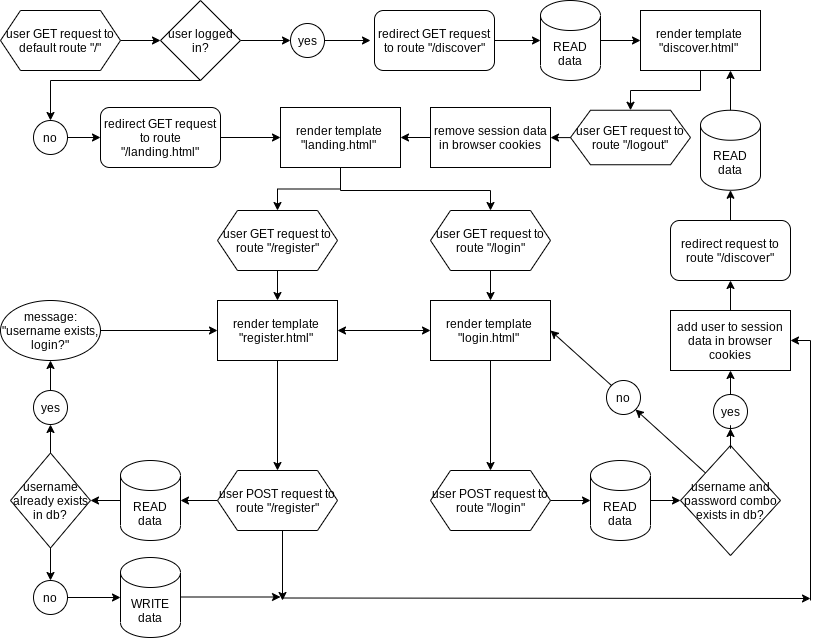

The diagram above was exported from draw.io. Its source (the exported page's mxGraphModel, read from the mxfile embedded in the PNG):
<mxGraphModel dx="1038" dy="539" grid="1" gridSize="10" guides="1" tooltips="1" connect="1" arrows="1" fold="1" page="1" pageScale="1" pageWidth="1169" pageHeight="827" math="0" shadow="0">
  <root>
    <mxCell id="WIyWlLk6GJQsqaUBKTNV-0" />
    <mxCell id="WIyWlLk6GJQsqaUBKTNV-1" parent="WIyWlLk6GJQsqaUBKTNV-0" />
    <mxCell id="omscdMc2gl0bV058F1-3-1" value="" style="edgeStyle=orthogonalEdgeStyle;rounded=0;orthogonalLoop=1;jettySize=auto;html=1;entryX=0;entryY=0.5;entryDx=0;entryDy=0;" parent="WIyWlLk6GJQsqaUBKTNV-1" target="omscdMc2gl0bV058F1-3-3" edge="1">
      <mxGeometry relative="1" as="geometry">
        <mxPoint x="160" y="60" as="sourcePoint" />
        <mxPoint x="540" y="60" as="targetPoint" />
      </mxGeometry>
    </mxCell>
    <mxCell id="omscdMc2gl0bV058F1-3-6" value="" style="edgeStyle=orthogonalEdgeStyle;rounded=0;orthogonalLoop=1;jettySize=auto;html=1;" parent="WIyWlLk6GJQsqaUBKTNV-1" source="omscdMc2gl0bV058F1-3-3" target="omscdMc2gl0bV058F1-3-5" edge="1">
      <mxGeometry relative="1" as="geometry" />
    </mxCell>
    <mxCell id="omscdMc2gl0bV058F1-3-97" style="edgeStyle=orthogonalEdgeStyle;rounded=0;orthogonalLoop=1;jettySize=auto;html=1;exitX=0.5;exitY=1;exitDx=0;exitDy=0;entryX=0.5;entryY=0;entryDx=0;entryDy=0;" parent="WIyWlLk6GJQsqaUBKTNV-1" source="omscdMc2gl0bV058F1-3-3" target="omscdMc2gl0bV058F1-3-10" edge="1">
      <mxGeometry relative="1" as="geometry">
        <Array as="points">
          <mxPoint x="90" y="100" />
        </Array>
      </mxGeometry>
    </mxCell>
    <mxCell id="omscdMc2gl0bV058F1-3-3" value="user logged in?" style="rhombus;whiteSpace=wrap;html=1;" parent="WIyWlLk6GJQsqaUBKTNV-1" vertex="1">
      <mxGeometry x="200" y="20" width="80" height="80" as="geometry" />
    </mxCell>
    <mxCell id="omscdMc2gl0bV058F1-3-9" value="" style="edgeStyle=orthogonalEdgeStyle;rounded=0;orthogonalLoop=1;jettySize=auto;html=1;" parent="WIyWlLk6GJQsqaUBKTNV-1" source="omscdMc2gl0bV058F1-3-5" edge="1">
      <mxGeometry relative="1" as="geometry">
        <mxPoint x="410" y="60" as="targetPoint" />
      </mxGeometry>
    </mxCell>
    <mxCell id="omscdMc2gl0bV058F1-3-5" value="yes" style="ellipse;whiteSpace=wrap;html=1;aspect=fixed;" parent="WIyWlLk6GJQsqaUBKTNV-1" vertex="1">
      <mxGeometry x="330" y="43" width="34" height="34" as="geometry" />
    </mxCell>
    <mxCell id="omscdMc2gl0bV058F1-3-35" value="" style="edgeStyle=orthogonalEdgeStyle;rounded=0;orthogonalLoop=1;jettySize=auto;html=1;" parent="WIyWlLk6GJQsqaUBKTNV-1" source="omscdMc2gl0bV058F1-3-98" target="omscdMc2gl0bV058F1-3-13" edge="1">
      <mxGeometry relative="1" as="geometry" />
    </mxCell>
    <mxCell id="omscdMc2gl0bV058F1-3-10" value="no" style="ellipse;whiteSpace=wrap;html=1;aspect=fixed;" parent="WIyWlLk6GJQsqaUBKTNV-1" vertex="1">
      <mxGeometry x="73" y="140" width="34" height="34" as="geometry" />
    </mxCell>
    <mxCell id="omscdMc2gl0bV058F1-3-26" value="" style="edgeStyle=orthogonalEdgeStyle;rounded=0;orthogonalLoop=1;jettySize=auto;html=1;" parent="WIyWlLk6GJQsqaUBKTNV-1" source="omscdMc2gl0bV058F1-3-13" target="omscdMc2gl0bV058F1-3-23" edge="1">
      <mxGeometry relative="1" as="geometry" />
    </mxCell>
    <mxCell id="omscdMc2gl0bV058F1-3-27" value="" style="edgeStyle=orthogonalEdgeStyle;rounded=0;orthogonalLoop=1;jettySize=auto;html=1;" parent="WIyWlLk6GJQsqaUBKTNV-1" source="omscdMc2gl0bV058F1-3-13" target="omscdMc2gl0bV058F1-3-25" edge="1">
      <mxGeometry relative="1" as="geometry">
        <Array as="points">
          <mxPoint x="380" y="210" />
          <mxPoint x="530" y="210" />
        </Array>
      </mxGeometry>
    </mxCell>
    <mxCell id="omscdMc2gl0bV058F1-3-13" value="render template&amp;nbsp;&lt;br&gt;&quot;landing.html&quot;&amp;nbsp;" style="rounded=0;whiteSpace=wrap;html=1;" parent="WIyWlLk6GJQsqaUBKTNV-1" vertex="1">
      <mxGeometry x="320" y="127" width="120" height="60" as="geometry" />
    </mxCell>
    <mxCell id="omscdMc2gl0bV058F1-3-19" value="" style="edgeStyle=orthogonalEdgeStyle;rounded=0;orthogonalLoop=1;jettySize=auto;html=1;" parent="WIyWlLk6GJQsqaUBKTNV-1" source="omscdMc2gl0bV058F1-3-14" target="omscdMc2gl0bV058F1-3-17" edge="1">
      <mxGeometry relative="1" as="geometry" />
    </mxCell>
    <mxCell id="omscdMc2gl0bV058F1-3-14" value="redirect GET request to route &quot;/discover&quot;" style="rounded=1;whiteSpace=wrap;html=1;" parent="WIyWlLk6GJQsqaUBKTNV-1" vertex="1">
      <mxGeometry x="414" y="30" width="120" height="60" as="geometry" />
    </mxCell>
    <mxCell id="omscdMc2gl0bV058F1-3-21" value="" style="edgeStyle=orthogonalEdgeStyle;rounded=0;orthogonalLoop=1;jettySize=auto;html=1;" parent="WIyWlLk6GJQsqaUBKTNV-1" source="omscdMc2gl0bV058F1-3-17" target="omscdMc2gl0bV058F1-3-20" edge="1">
      <mxGeometry relative="1" as="geometry" />
    </mxCell>
    <mxCell id="omscdMc2gl0bV058F1-3-17" value="READ data" style="shape=cylinder3;whiteSpace=wrap;html=1;boundedLbl=1;backgroundOutline=1;size=15;" parent="WIyWlLk6GJQsqaUBKTNV-1" vertex="1">
      <mxGeometry x="580" y="20" width="60" height="80" as="geometry" />
    </mxCell>
    <mxCell id="omscdMc2gl0bV058F1-3-34" value="" style="edgeStyle=orthogonalEdgeStyle;rounded=0;orthogonalLoop=1;jettySize=auto;html=1;" parent="WIyWlLk6GJQsqaUBKTNV-1" source="omscdMc2gl0bV058F1-3-20" target="omscdMc2gl0bV058F1-3-33" edge="1">
      <mxGeometry relative="1" as="geometry" />
    </mxCell>
    <mxCell id="omscdMc2gl0bV058F1-3-20" value="render template&amp;nbsp;&lt;br&gt;&quot;discover.html&quot;&amp;nbsp;" style="rounded=0;whiteSpace=wrap;html=1;" parent="WIyWlLk6GJQsqaUBKTNV-1" vertex="1">
      <mxGeometry x="680" y="30" width="120" height="60" as="geometry" />
    </mxCell>
    <mxCell id="omscdMc2gl0bV058F1-3-22" value="user GET request to default route &quot;/&quot;" style="shape=hexagon;perimeter=hexagonPerimeter2;whiteSpace=wrap;html=1;fixedSize=1;" parent="WIyWlLk6GJQsqaUBKTNV-1" vertex="1">
      <mxGeometry x="40" y="30" width="120" height="60" as="geometry" />
    </mxCell>
    <mxCell id="omscdMc2gl0bV058F1-3-43" value="" style="edgeStyle=orthogonalEdgeStyle;rounded=0;orthogonalLoop=1;jettySize=auto;html=1;" parent="WIyWlLk6GJQsqaUBKTNV-1" source="omscdMc2gl0bV058F1-3-23" target="omscdMc2gl0bV058F1-3-41" edge="1">
      <mxGeometry relative="1" as="geometry" />
    </mxCell>
    <mxCell id="omscdMc2gl0bV058F1-3-23" value="user GET request to route &quot;/register&quot;" style="shape=hexagon;perimeter=hexagonPerimeter2;whiteSpace=wrap;html=1;fixedSize=1;" parent="WIyWlLk6GJQsqaUBKTNV-1" vertex="1">
      <mxGeometry x="257" y="230" width="120" height="60" as="geometry" />
    </mxCell>
    <mxCell id="omscdMc2gl0bV058F1-3-31" value="" style="edgeStyle=orthogonalEdgeStyle;rounded=0;orthogonalLoop=1;jettySize=auto;html=1;" parent="WIyWlLk6GJQsqaUBKTNV-1" source="omscdMc2gl0bV058F1-3-25" target="omscdMc2gl0bV058F1-3-30" edge="1">
      <mxGeometry relative="1" as="geometry" />
    </mxCell>
    <mxCell id="omscdMc2gl0bV058F1-3-25" value="user GET request to route &quot;/login&quot;" style="shape=hexagon;perimeter=hexagonPerimeter2;whiteSpace=wrap;html=1;fixedSize=1;" parent="WIyWlLk6GJQsqaUBKTNV-1" vertex="1">
      <mxGeometry x="470" y="230" width="120" height="60" as="geometry" />
    </mxCell>
    <mxCell id="omscdMc2gl0bV058F1-3-49" value="" style="edgeStyle=orthogonalEdgeStyle;rounded=0;orthogonalLoop=1;jettySize=auto;html=1;" parent="WIyWlLk6GJQsqaUBKTNV-1" source="omscdMc2gl0bV058F1-3-30" target="omscdMc2gl0bV058F1-3-44" edge="1">
      <mxGeometry relative="1" as="geometry" />
    </mxCell>
    <mxCell id="omscdMc2gl0bV058F1-3-30" value="render template&amp;nbsp;&lt;br&gt;&quot;login.html&quot;&amp;nbsp;" style="rounded=0;whiteSpace=wrap;html=1;" parent="WIyWlLk6GJQsqaUBKTNV-1" vertex="1">
      <mxGeometry x="470" y="320" width="120" height="60" as="geometry" />
    </mxCell>
    <mxCell id="omscdMc2gl0bV058F1-3-37" value="" style="edgeStyle=orthogonalEdgeStyle;rounded=0;orthogonalLoop=1;jettySize=auto;html=1;" parent="WIyWlLk6GJQsqaUBKTNV-1" source="omscdMc2gl0bV058F1-3-99" target="omscdMc2gl0bV058F1-3-13" edge="1">
      <mxGeometry relative="1" as="geometry" />
    </mxCell>
    <mxCell id="omscdMc2gl0bV058F1-3-33" value="user GET request to route &quot;/logout&quot;" style="shape=hexagon;perimeter=hexagonPerimeter2;whiteSpace=wrap;html=1;fixedSize=1;" parent="WIyWlLk6GJQsqaUBKTNV-1" vertex="1">
      <mxGeometry x="610" y="129.75" width="120" height="54.5" as="geometry" />
    </mxCell>
    <mxCell id="omscdMc2gl0bV058F1-3-67" value="" style="edgeStyle=orthogonalEdgeStyle;rounded=0;orthogonalLoop=1;jettySize=auto;html=1;" parent="WIyWlLk6GJQsqaUBKTNV-1" source="omscdMc2gl0bV058F1-3-41" target="omscdMc2gl0bV058F1-3-66" edge="1">
      <mxGeometry relative="1" as="geometry" />
    </mxCell>
    <mxCell id="omscdMc2gl0bV058F1-3-41" value="render template&amp;nbsp;&lt;br&gt;&quot;register.html&quot;&amp;nbsp;" style="rounded=0;whiteSpace=wrap;html=1;" parent="WIyWlLk6GJQsqaUBKTNV-1" vertex="1">
      <mxGeometry x="257" y="320" width="120" height="60" as="geometry" />
    </mxCell>
    <mxCell id="omscdMc2gl0bV058F1-3-48" value="" style="edgeStyle=orthogonalEdgeStyle;rounded=0;orthogonalLoop=1;jettySize=auto;html=1;" parent="WIyWlLk6GJQsqaUBKTNV-1" source="omscdMc2gl0bV058F1-3-44" target="omscdMc2gl0bV058F1-3-46" edge="1">
      <mxGeometry relative="1" as="geometry" />
    </mxCell>
    <mxCell id="omscdMc2gl0bV058F1-3-44" value="user POST request to route &quot;/login&quot;" style="shape=hexagon;perimeter=hexagonPerimeter2;whiteSpace=wrap;html=1;fixedSize=1;" parent="WIyWlLk6GJQsqaUBKTNV-1" vertex="1">
      <mxGeometry x="470" y="490" width="120" height="60" as="geometry" />
    </mxCell>
    <mxCell id="omscdMc2gl0bV058F1-3-45" value="" style="endArrow=classic;startArrow=classic;html=1;entryX=0;entryY=0.5;entryDx=0;entryDy=0;" parent="WIyWlLk6GJQsqaUBKTNV-1" target="omscdMc2gl0bV058F1-3-30" edge="1">
      <mxGeometry width="50" height="50" relative="1" as="geometry">
        <mxPoint x="377" y="350" as="sourcePoint" />
        <mxPoint x="427" y="300" as="targetPoint" />
      </mxGeometry>
    </mxCell>
    <mxCell id="omscdMc2gl0bV058F1-3-51" value="" style="edgeStyle=orthogonalEdgeStyle;rounded=0;orthogonalLoop=1;jettySize=auto;html=1;" parent="WIyWlLk6GJQsqaUBKTNV-1" source="omscdMc2gl0bV058F1-3-46" target="omscdMc2gl0bV058F1-3-50" edge="1">
      <mxGeometry relative="1" as="geometry" />
    </mxCell>
    <mxCell id="omscdMc2gl0bV058F1-3-46" value="READ data" style="shape=cylinder3;whiteSpace=wrap;html=1;boundedLbl=1;backgroundOutline=1;size=15;" parent="WIyWlLk6GJQsqaUBKTNV-1" vertex="1">
      <mxGeometry x="630" y="480" width="60" height="80" as="geometry" />
    </mxCell>
    <mxCell id="omscdMc2gl0bV058F1-3-50" value="username and password combo exists in db?" style="rhombus;whiteSpace=wrap;html=1;" parent="WIyWlLk6GJQsqaUBKTNV-1" vertex="1">
      <mxGeometry x="720" y="465" width="100" height="110" as="geometry" />
    </mxCell>
    <mxCell id="omscdMc2gl0bV058F1-3-54" value="" style="endArrow=classic;html=1;entryX=0.75;entryY=1;entryDx=0;entryDy=0;" parent="WIyWlLk6GJQsqaUBKTNV-1" source="omscdMc2gl0bV058F1-3-52" target="omscdMc2gl0bV058F1-3-20" edge="1">
      <mxGeometry width="50" height="50" relative="1" as="geometry">
        <mxPoint x="770" y="270" as="sourcePoint" />
        <mxPoint x="760" y="100" as="targetPoint" />
      </mxGeometry>
    </mxCell>
    <mxCell id="omscdMc2gl0bV058F1-3-52" value="READ data" style="shape=cylinder3;whiteSpace=wrap;html=1;boundedLbl=1;backgroundOutline=1;size=15;" parent="WIyWlLk6GJQsqaUBKTNV-1" vertex="1">
      <mxGeometry x="740" y="129.75" width="60" height="80" as="geometry" />
    </mxCell>
    <mxCell id="omscdMc2gl0bV058F1-3-93" value="" style="edgeStyle=orthogonalEdgeStyle;rounded=0;orthogonalLoop=1;jettySize=auto;html=1;" parent="WIyWlLk6GJQsqaUBKTNV-1" source="omscdMc2gl0bV058F1-3-57" target="omscdMc2gl0bV058F1-3-92" edge="1">
      <mxGeometry relative="1" as="geometry" />
    </mxCell>
    <mxCell id="omscdMc2gl0bV058F1-3-57" value="yes" style="ellipse;whiteSpace=wrap;html=1;aspect=fixed;" parent="WIyWlLk6GJQsqaUBKTNV-1" vertex="1">
      <mxGeometry x="753" y="414" width="34" height="34" as="geometry" />
    </mxCell>
    <mxCell id="omscdMc2gl0bV058F1-3-59" value="" style="edgeStyle=orthogonalEdgeStyle;rounded=0;orthogonalLoop=1;jettySize=auto;html=1;" parent="WIyWlLk6GJQsqaUBKTNV-1" source="omscdMc2gl0bV058F1-3-50" target="omscdMc2gl0bV058F1-3-57" edge="1">
      <mxGeometry relative="1" as="geometry">
        <mxPoint x="770" y="400" as="sourcePoint" />
        <mxPoint x="770" y="290" as="targetPoint" />
      </mxGeometry>
    </mxCell>
    <mxCell id="omscdMc2gl0bV058F1-3-61" value="" style="endArrow=classic;html=1;exitX=0;exitY=0;exitDx=0;exitDy=0;entryX=1;entryY=1;entryDx=0;entryDy=0;" parent="WIyWlLk6GJQsqaUBKTNV-1" source="omscdMc2gl0bV058F1-3-50" target="omscdMc2gl0bV058F1-3-63" edge="1">
      <mxGeometry width="50" height="50" relative="1" as="geometry">
        <mxPoint x="715" y="470" as="sourcePoint" />
        <mxPoint x="724.4639999999999" y="375.86" as="targetPoint" />
      </mxGeometry>
    </mxCell>
    <mxCell id="omscdMc2gl0bV058F1-3-62" value="" style="endArrow=classic;html=1;entryX=1;entryY=0.5;entryDx=0;entryDy=0;exitX=0;exitY=0;exitDx=0;exitDy=0;" parent="WIyWlLk6GJQsqaUBKTNV-1" source="omscdMc2gl0bV058F1-3-63" target="omscdMc2gl0bV058F1-3-30" edge="1">
      <mxGeometry width="50" height="50" relative="1" as="geometry">
        <mxPoint x="620" y="400" as="sourcePoint" />
        <mxPoint x="670" y="350" as="targetPoint" />
      </mxGeometry>
    </mxCell>
    <mxCell id="omscdMc2gl0bV058F1-3-63" value="no" style="ellipse;whiteSpace=wrap;html=1;aspect=fixed;" parent="WIyWlLk6GJQsqaUBKTNV-1" vertex="1">
      <mxGeometry x="646" y="400" width="34" height="34" as="geometry" />
    </mxCell>
    <mxCell id="omscdMc2gl0bV058F1-3-77" value="" style="edgeStyle=orthogonalEdgeStyle;rounded=0;orthogonalLoop=1;jettySize=auto;html=1;" parent="WIyWlLk6GJQsqaUBKTNV-1" source="omscdMc2gl0bV058F1-3-66" target="omscdMc2gl0bV058F1-3-73" edge="1">
      <mxGeometry relative="1" as="geometry" />
    </mxCell>
    <mxCell id="omscdMc2gl0bV058F1-3-66" value="user POST request to route &quot;/register&quot;" style="shape=hexagon;perimeter=hexagonPerimeter2;whiteSpace=wrap;html=1;fixedSize=1;" parent="WIyWlLk6GJQsqaUBKTNV-1" vertex="1">
      <mxGeometry x="257" y="490" width="120" height="60" as="geometry" />
    </mxCell>
    <mxCell id="omscdMc2gl0bV058F1-3-70" value="" style="endArrow=none;html=1;" parent="WIyWlLk6GJQsqaUBKTNV-1" edge="1">
      <mxGeometry width="50" height="50" relative="1" as="geometry">
        <mxPoint x="850" y="620" as="sourcePoint" />
        <mxPoint x="850" y="360" as="targetPoint" />
      </mxGeometry>
    </mxCell>
    <mxCell id="omscdMc2gl0bV058F1-3-78" value="" style="edgeStyle=orthogonalEdgeStyle;rounded=0;orthogonalLoop=1;jettySize=auto;html=1;" parent="WIyWlLk6GJQsqaUBKTNV-1" source="omscdMc2gl0bV058F1-3-73" target="omscdMc2gl0bV058F1-3-76" edge="1">
      <mxGeometry relative="1" as="geometry" />
    </mxCell>
    <mxCell id="omscdMc2gl0bV058F1-3-73" value="READ data" style="shape=cylinder3;whiteSpace=wrap;html=1;boundedLbl=1;backgroundOutline=1;size=15;" parent="WIyWlLk6GJQsqaUBKTNV-1" vertex="1">
      <mxGeometry x="160" y="480" width="60" height="80" as="geometry" />
    </mxCell>
    <mxCell id="omscdMc2gl0bV058F1-3-74" value="redirect request to route &quot;/discover&quot;" style="rounded=1;whiteSpace=wrap;html=1;" parent="WIyWlLk6GJQsqaUBKTNV-1" vertex="1">
      <mxGeometry x="710" y="240" width="120" height="60" as="geometry" />
    </mxCell>
    <mxCell id="omscdMc2gl0bV058F1-3-75" value="" style="endArrow=classic;html=1;entryX=1;entryY=0.5;entryDx=0;entryDy=0;" parent="WIyWlLk6GJQsqaUBKTNV-1" target="omscdMc2gl0bV058F1-3-92" edge="1">
      <mxGeometry width="50" height="50" relative="1" as="geometry">
        <mxPoint x="850" y="360" as="sourcePoint" />
        <mxPoint x="900" y="290" as="targetPoint" />
      </mxGeometry>
    </mxCell>
    <mxCell id="omscdMc2gl0bV058F1-3-82" value="" style="edgeStyle=orthogonalEdgeStyle;rounded=0;orthogonalLoop=1;jettySize=auto;html=1;" parent="WIyWlLk6GJQsqaUBKTNV-1" source="omscdMc2gl0bV058F1-3-76" target="omscdMc2gl0bV058F1-3-79" edge="1">
      <mxGeometry relative="1" as="geometry" />
    </mxCell>
    <mxCell id="omscdMc2gl0bV058F1-3-87" value="" style="edgeStyle=orthogonalEdgeStyle;rounded=0;orthogonalLoop=1;jettySize=auto;html=1;" parent="WIyWlLk6GJQsqaUBKTNV-1" source="omscdMc2gl0bV058F1-3-76" target="omscdMc2gl0bV058F1-3-86" edge="1">
      <mxGeometry relative="1" as="geometry" />
    </mxCell>
    <mxCell id="omscdMc2gl0bV058F1-3-76" value="username already exists in db?" style="rhombus;whiteSpace=wrap;html=1;" parent="WIyWlLk6GJQsqaUBKTNV-1" vertex="1">
      <mxGeometry x="50" y="472.5" width="80" height="95" as="geometry" />
    </mxCell>
    <mxCell id="omscdMc2gl0bV058F1-3-83" value="" style="edgeStyle=orthogonalEdgeStyle;rounded=0;orthogonalLoop=1;jettySize=auto;html=1;" parent="WIyWlLk6GJQsqaUBKTNV-1" source="omscdMc2gl0bV058F1-3-79" target="omscdMc2gl0bV058F1-3-80" edge="1">
      <mxGeometry relative="1" as="geometry" />
    </mxCell>
    <mxCell id="omscdMc2gl0bV058F1-3-79" value="no" style="ellipse;whiteSpace=wrap;html=1;aspect=fixed;" parent="WIyWlLk6GJQsqaUBKTNV-1" vertex="1">
      <mxGeometry x="73" y="600" width="34" height="34" as="geometry" />
    </mxCell>
    <mxCell id="omscdMc2gl0bV058F1-3-80" value="WRITE data" style="shape=cylinder3;whiteSpace=wrap;html=1;boundedLbl=1;backgroundOutline=1;size=15;" parent="WIyWlLk6GJQsqaUBKTNV-1" vertex="1">
      <mxGeometry x="160" y="577" width="60" height="80" as="geometry" />
    </mxCell>
    <mxCell id="omscdMc2gl0bV058F1-3-81" value="" style="endArrow=classic;html=1;" parent="WIyWlLk6GJQsqaUBKTNV-1" edge="1">
      <mxGeometry width="50" height="50" relative="1" as="geometry">
        <mxPoint x="220" y="616.5" as="sourcePoint" />
        <mxPoint x="320" y="616.5" as="targetPoint" />
      </mxGeometry>
    </mxCell>
    <mxCell id="omscdMc2gl0bV058F1-3-84" value="" style="endArrow=classic;html=1;" parent="WIyWlLk6GJQsqaUBKTNV-1" edge="1">
      <mxGeometry width="50" height="50" relative="1" as="geometry">
        <mxPoint x="322" y="617.5" as="sourcePoint" />
        <mxPoint x="850" y="618" as="targetPoint" />
      </mxGeometry>
    </mxCell>
    <mxCell id="omscdMc2gl0bV058F1-3-85" value="" style="endArrow=classic;html=1;" parent="WIyWlLk6GJQsqaUBKTNV-1" edge="1">
      <mxGeometry width="50" height="50" relative="1" as="geometry">
        <mxPoint x="322" y="550" as="sourcePoint" />
        <mxPoint x="322" y="620" as="targetPoint" />
      </mxGeometry>
    </mxCell>
    <mxCell id="omscdMc2gl0bV058F1-3-86" value="yes" style="ellipse;whiteSpace=wrap;html=1;aspect=fixed;" parent="WIyWlLk6GJQsqaUBKTNV-1" vertex="1">
      <mxGeometry x="73" y="410" width="34" height="34" as="geometry" />
    </mxCell>
    <mxCell id="omscdMc2gl0bV058F1-3-88" value="" style="endArrow=classic;html=1;entryX=0;entryY=0.5;entryDx=0;entryDy=0;" parent="WIyWlLk6GJQsqaUBKTNV-1" target="omscdMc2gl0bV058F1-3-41" edge="1">
      <mxGeometry width="50" height="50" relative="1" as="geometry">
        <mxPoint x="107" y="350" as="sourcePoint" />
        <mxPoint x="157" y="300" as="targetPoint" />
      </mxGeometry>
    </mxCell>
    <mxCell id="omscdMc2gl0bV058F1-3-89" value="message: &quot;username exists, login?&quot;" style="ellipse;whiteSpace=wrap;html=1;" parent="WIyWlLk6GJQsqaUBKTNV-1" vertex="1">
      <mxGeometry x="40" y="320" width="100" height="60" as="geometry" />
    </mxCell>
    <mxCell id="omscdMc2gl0bV058F1-3-90" value="" style="endArrow=classic;html=1;entryX=0.5;entryY=1;entryDx=0;entryDy=0;" parent="WIyWlLk6GJQsqaUBKTNV-1" target="omscdMc2gl0bV058F1-3-89" edge="1">
      <mxGeometry width="50" height="50" relative="1" as="geometry">
        <mxPoint x="90" y="410" as="sourcePoint" />
        <mxPoint x="140" y="360" as="targetPoint" />
      </mxGeometry>
    </mxCell>
    <mxCell id="omscdMc2gl0bV058F1-3-94" value="" style="edgeStyle=orthogonalEdgeStyle;rounded=0;orthogonalLoop=1;jettySize=auto;html=1;" parent="WIyWlLk6GJQsqaUBKTNV-1" source="omscdMc2gl0bV058F1-3-92" target="omscdMc2gl0bV058F1-3-74" edge="1">
      <mxGeometry relative="1" as="geometry" />
    </mxCell>
    <mxCell id="omscdMc2gl0bV058F1-3-92" value="add user to session data in browser cookies" style="rounded=0;whiteSpace=wrap;html=1;" parent="WIyWlLk6GJQsqaUBKTNV-1" vertex="1">
      <mxGeometry x="710" y="330" width="120" height="60" as="geometry" />
    </mxCell>
    <mxCell id="omscdMc2gl0bV058F1-3-95" value="" style="endArrow=classic;html=1;entryX=0.5;entryY=1;entryDx=0;entryDy=0;entryPerimeter=0;" parent="WIyWlLk6GJQsqaUBKTNV-1" target="omscdMc2gl0bV058F1-3-52" edge="1">
      <mxGeometry width="50" height="50" relative="1" as="geometry">
        <mxPoint x="770" y="240" as="sourcePoint" />
        <mxPoint x="820" y="190" as="targetPoint" />
      </mxGeometry>
    </mxCell>
    <mxCell id="omscdMc2gl0bV058F1-3-99" value="remove session data in browser cookies" style="rounded=0;whiteSpace=wrap;html=1;" parent="WIyWlLk6GJQsqaUBKTNV-1" vertex="1">
      <mxGeometry x="470" y="127" width="120" height="60" as="geometry" />
    </mxCell>
    <mxCell id="omscdMc2gl0bV058F1-3-100" value="" style="edgeStyle=orthogonalEdgeStyle;rounded=0;orthogonalLoop=1;jettySize=auto;html=1;" parent="WIyWlLk6GJQsqaUBKTNV-1" source="omscdMc2gl0bV058F1-3-33" target="omscdMc2gl0bV058F1-3-99" edge="1">
      <mxGeometry relative="1" as="geometry">
        <mxPoint x="610.0733944954129" y="157.10000000000002" as="sourcePoint" />
        <mxPoint x="484" y="157" as="targetPoint" />
      </mxGeometry>
    </mxCell>
    <mxCell id="omscdMc2gl0bV058F1-3-98" value="redirect GET request to route &quot;/landing.html&quot;" style="rounded=1;whiteSpace=wrap;html=1;" parent="WIyWlLk6GJQsqaUBKTNV-1" vertex="1">
      <mxGeometry x="140" y="127" width="120" height="60" as="geometry" />
    </mxCell>
    <mxCell id="omscdMc2gl0bV058F1-3-101" value="" style="edgeStyle=orthogonalEdgeStyle;rounded=0;orthogonalLoop=1;jettySize=auto;html=1;" parent="WIyWlLk6GJQsqaUBKTNV-1" source="omscdMc2gl0bV058F1-3-10" target="omscdMc2gl0bV058F1-3-98" edge="1">
      <mxGeometry relative="1" as="geometry">
        <mxPoint x="107" y="157" as="sourcePoint" />
        <mxPoint x="340" y="157" as="targetPoint" />
      </mxGeometry>
    </mxCell>
  </root>
</mxGraphModel>